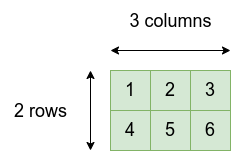

The diagram above was exported from draw.io. Its source (the exported page's mxGraphModel, read from the mxfile embedded in the PNG):
<mxGraphModel dx="813" dy="421" grid="1" gridSize="10" guides="1" tooltips="1" connect="1" arrows="1" fold="1" page="1" pageScale="1" pageWidth="850" pageHeight="1100" math="0" shadow="0">
  <root>
    <mxCell id="0" />
    <mxCell id="1" parent="0" />
    <mxCell id="YPwRALg2x7ph2iNHP27z-84" value="&lt;font style=&quot;font-size: 18px;&quot;&gt;2&lt;/font&gt;" style="rounded=0;whiteSpace=wrap;html=1;fillColor=#d5e8d4;strokeColor=#82b366;" vertex="1" parent="1">
      <mxGeometry x="360" y="320" width="40" height="40" as="geometry" />
    </mxCell>
    <mxCell id="YPwRALg2x7ph2iNHP27z-85" value="&lt;font style=&quot;font-size: 18px;&quot;&gt;1&lt;/font&gt;" style="rounded=0;whiteSpace=wrap;html=1;fillColor=#d5e8d4;strokeColor=#82b366;" vertex="1" parent="1">
      <mxGeometry x="320" y="320" width="40" height="40" as="geometry" />
    </mxCell>
    <mxCell id="YPwRALg2x7ph2iNHP27z-86" value="&lt;font style=&quot;font-size: 18px;&quot;&gt;3&lt;/font&gt;" style="rounded=0;whiteSpace=wrap;html=1;fillColor=#d5e8d4;strokeColor=#82b366;" vertex="1" parent="1">
      <mxGeometry x="400" y="320" width="40" height="40" as="geometry" />
    </mxCell>
    <mxCell id="YPwRALg2x7ph2iNHP27z-87" value="&lt;font style=&quot;font-size: 18px;&quot;&gt;5&lt;/font&gt;" style="rounded=0;whiteSpace=wrap;html=1;fillColor=#d5e8d4;strokeColor=#82b366;" vertex="1" parent="1">
      <mxGeometry x="360" y="360" width="40" height="40" as="geometry" />
    </mxCell>
    <mxCell id="YPwRALg2x7ph2iNHP27z-88" value="&lt;font style=&quot;font-size: 18px;&quot;&gt;4&lt;/font&gt;" style="rounded=0;whiteSpace=wrap;html=1;fillColor=#d5e8d4;strokeColor=#82b366;" vertex="1" parent="1">
      <mxGeometry x="320" y="360" width="40" height="40" as="geometry" />
    </mxCell>
    <mxCell id="YPwRALg2x7ph2iNHP27z-89" value="&lt;font style=&quot;font-size: 18px;&quot;&gt;6&lt;/font&gt;" style="rounded=0;whiteSpace=wrap;html=1;fillColor=#d5e8d4;strokeColor=#82b366;" vertex="1" parent="1">
      <mxGeometry x="400" y="360" width="40" height="40" as="geometry" />
    </mxCell>
    <mxCell id="YPwRALg2x7ph2iNHP27z-164" value="" style="endArrow=classic;startArrow=classic;html=1;rounded=0;fontSize=96;" edge="1" parent="1">
      <mxGeometry width="50" height="50" relative="1" as="geometry">
        <mxPoint x="320" y="300" as="sourcePoint" />
        <mxPoint x="440" y="300" as="targetPoint" />
      </mxGeometry>
    </mxCell>
    <mxCell id="YPwRALg2x7ph2iNHP27z-166" value="&lt;font style=&quot;font-size: 18px;&quot;&gt;3 columns&lt;/font&gt;" style="text;html=1;align=center;verticalAlign=middle;resizable=0;points=[];autosize=1;strokeColor=none;fillColor=none;fontSize=22;" vertex="1" parent="1">
      <mxGeometry x="325" y="250" width="110" height="40" as="geometry" />
    </mxCell>
    <mxCell id="YPwRALg2x7ph2iNHP27z-168" value="" style="endArrow=classic;startArrow=classic;html=1;rounded=0;fontSize=96;" edge="1" parent="1">
      <mxGeometry width="50" height="50" relative="1" as="geometry">
        <mxPoint x="300" y="400" as="sourcePoint" />
        <mxPoint x="300" y="320" as="targetPoint" />
      </mxGeometry>
    </mxCell>
    <mxCell id="YPwRALg2x7ph2iNHP27z-169" value="&lt;font style=&quot;font-size: 18px;&quot;&gt;2 rows&lt;/font&gt;" style="text;html=1;align=center;verticalAlign=middle;resizable=0;points=[];autosize=1;strokeColor=none;fillColor=none;fontSize=22;rotation=0;" vertex="1" parent="1">
      <mxGeometry x="210" y="340" width="80" height="40" as="geometry" />
    </mxCell>
  </root>
</mxGraphModel>